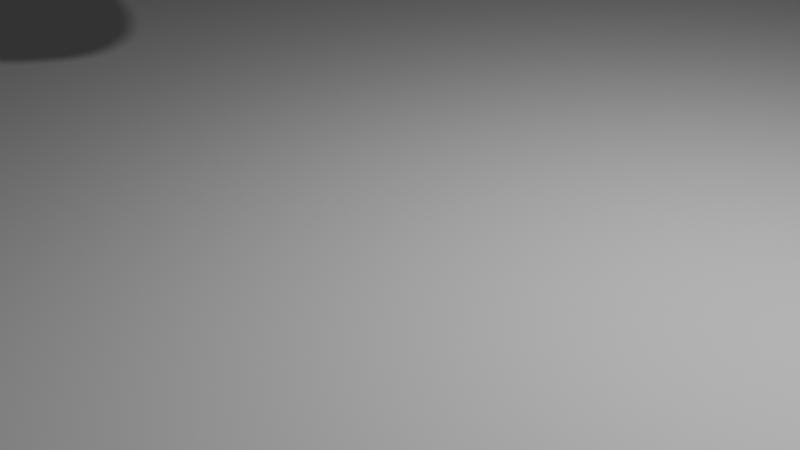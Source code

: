 # Source: SoftBodyWorking.blend  (saved by Blender 4.2.66; exported with 4.5.12 LTS)
import bpy
from mathutils import Matrix  # noqa: F401  (used for matrix-valued properties, if any)

bpy.ops.wm.read_factory_settings(use_empty=True)
scene = bpy.context.scene
scene.name = 'Scene'

# ---- collections
col_collection = bpy.data.collections.new('Collection'); scene.collection.children.link(col_collection)

# ---- world
world_world = bpy.data.worlds.new('World'); scene.world = world_world
world_world.use_nodes = True; world_world.node_tree.nodes.clear()
_N = world_world.node_tree.nodes; _L = world_world.node_tree.links
n0 = _N.new('ShaderNodeOutputWorld'); n0.name = 'World Output'; n0.location = (300, 300)
n1 = _N.new('ShaderNodeBackground'); n1.name = 'Background'; n1.location = (10, 300)
n1.inputs[0].default_value = (0.05088, 0.05088, 0.05088, 1.0)
_L.new(n1.outputs[0], n0.inputs[0])
n0.is_active_output = True
world_world.color = (0.05088, 0.05088, 0.05088)
world_world.sun_shadow_jitter_overblur = 0.0

# ---- cameras
cam_camera = bpy.data.cameras.new('Camera')
cam_camera.clip_end = 100.0
cam_camera.ortho_scale = 7.314

# ---- lights
light_light = bpy.data.lights.new('Light', 'POINT')
light_light.energy = 1000.0
light_light.shadow_soft_size = 0.1

# ---- meshes
me_sphere_001 = bpy.data.meshes.new('Sphere.001')
me_sphere_001.from_pydata([(0.0, 0.6235, 3.109), (0.0, 0.7818, 2.95), (0.0, 0.901, 2.761), (0.0, 1.0, 2.327), (0.0, 0.9749, 2.104), (0.0, 0.901, 1.893), (0.0, 0.7818, 1.703), (0.0, 0.6235, 1.545), (0.0, 0.4339, 1.426), (0.0, 0.2225, 1.352), (0.06559, 0.2126, 3.302), (0.1279, 0.4146, 3.228), (0.1838, 0.5958, 3.109), (0.2304, 0.7471, 2.95), (0.2656, 0.8609, 2.761), (0.2874, 0.9316, 2.549), (0.2948, 0.9556, 2.327), (0.2874, 0.9316, 2.104), (0.2656, 0.8609, 1.893), (0.2304, 0.7471, 1.703), (0.1838, 0.5958, 1.545), (0.1279, 0.4146, 1.426), (0.06559, 0.2126, 1.352), (0.1254, 0.1839, 3.302), (0.2444, 0.3585, 3.228), (0.3512, 0.5152, 3.109), (0.4404, 0.646, 2.95), (0.5075, 0.7444, 2.761), (0.5492, 0.8055, 2.549), (0.5633, 0.8262, 2.327), (0.5492, 0.8055, 2.104), (0.5075, 0.7444, 1.893), (0.4404, 0.646, 1.703), (0.3512, 0.5152, 1.545), (0.2444, 0.3585, 1.426), (0.1254, 0.1839, 1.352), (0.174, 0.1387, 3.302), (0.3392, 0.2705, 3.228), (0.4875, 0.3887, 3.109), (0.6113, 0.4875, 2.95), (0.7044, 0.5617, 2.761), (0.7622, 0.6079, 2.549), (0.7818, 0.6235, 2.327), (0.7622, 0.6079, 2.104), (0.7044, 0.5617, 1.893), (0.6113, 0.4875, 1.703), (0.4875, 0.3887, 1.545), (0.3392, 0.2705, 1.426), (0.174, 0.1387, 1.352), (0.2071, 0.0813, 3.302), (0.4039, 0.1585, 3.228), (0.5804, 0.2278, 3.109), (0.7278, 0.2856, 2.95), (0.8387, 0.3292, 2.761), (0.9075, 0.3562, 2.549), (0.9309, 0.3653, 2.327), (0.9075, 0.3562, 2.104), (0.8387, 0.3292, 1.893), (0.7278, 0.2856, 1.703), (0.5804, 0.2278, 1.545), (0.4039, 0.1585, 1.426), (0.2071, 0.0813, 1.352), (0.2219, 0.01663, 3.302), (0.4327, 0.03242, 3.228), (0.6217, 0.04659, 3.109), (0.7796, 0.05843, 2.95), (0.8984, 0.06733, 2.761), (0.9722, 0.07286, 2.549), (0.9972, 0.07473, 2.327), (0.9722, 0.07286, 2.104), (0.8984, 0.06733, 1.893), (0.7796, 0.05843, 1.703), (0.6217, 0.04659, 1.545), (0.4327, 0.03242, 1.426), (0.2219, 0.01663, 1.352), (0.2169, -0.04952, 3.302), (0.423, -0.09655, 3.228), (0.6079, -0.1387, 3.109), (0.7622, -0.174, 2.95), (0.8784, -0.2005, 2.761), (0.9505, -0.2169, 2.549), (0.9749, -0.2225, 2.327), (0.9505, -0.2169, 2.104), (0.8784, -0.2005, 1.893), (0.7622, -0.174, 1.703), (0.6079, -0.1387, 1.545), (0.423, -0.09655, 1.426), (0.2169, -0.04952, 1.352), (0.1927, -0.1113, 3.302), (0.3758, -0.2169, 3.228), (0.54, -0.3117, 3.109), (0.6771, -0.3909, 2.95), (0.7803, -0.4505, 2.761), (0.8443, -0.4875, 2.549), (0.866, -0.5, 2.327), (0.8443, -0.4875, 2.104), (0.7803, -0.4505, 1.893), (0.6771, -0.3909, 1.703), (0.54, -0.3117, 1.545), (0.3758, -0.2169, 1.426), (0.1927, -0.1113, 1.352), (0.1514, -0.1631, 3.302), (0.2951, -0.3181, 3.228), (0.4241, -0.4571, 3.109), (0.5318, -0.5731, 2.95), (0.6128, -0.6605, 2.761), (0.6631, -0.7147, 2.549), (0.6802, -0.7331, 2.327), (0.6631, -0.7147, 2.104), (0.6128, -0.6605, 1.893), (0.5318, -0.5731, 1.703), (0.4241, -0.4571, 1.545), (0.2951, -0.3181, 1.426), (0.1514, -0.1631, 1.352), (0.09655, -0.2005, 3.302), (0.1883, -0.3909, 3.228), (0.2705, -0.5617, 3.109), (0.3392, -0.7044, 2.95), (0.3909, -0.8117, 2.761), (0.423, -0.8784, 2.549), (0.4339, -0.901, 2.327), (0.423, -0.8784, 2.104), (0.3909, -0.8117, 1.893), (0.3392, -0.7044, 1.703), (0.2705, -0.5617, 1.545), (0.1883, -0.3909, 1.426), (0.09655, -0.2005, 1.352), (0.03316, -0.22, 3.302), (0.06467, -0.429, 3.228), (0.09293, -0.6165, 3.109), (0.1165, -0.7731, 2.95), (0.1343, -0.8909, 2.761), (0.1453, -0.964, 2.549), (0.149, -0.9888, 2.327), (0.1453, -0.964, 2.104), (0.1343, -0.8909, 1.893), (0.1165, -0.7731, 1.703), (0.09293, -0.6165, 1.545), (0.06467, -0.429, 1.426), (0.03316, -0.22, 1.352), (0.0, 0.0, 3.327), (-0.03317, -0.22, 3.302), (-0.06467, -0.429, 3.228), (-0.09293, -0.6165, 3.109), (-0.1165, -0.7731, 2.95), (-0.1343, -0.8909, 2.761), (-0.1453, -0.964, 2.549), (-0.149, -0.9888, 2.327), (-0.1453, -0.964, 2.104), (-0.1343, -0.8909, 1.893), (-0.1165, -0.7731, 1.703), (-0.09293, -0.6165, 1.545), (-0.06467, -0.429, 1.426), (-0.03317, -0.22, 1.352), (0.0, 0.0, 1.327), (-0.09655, -0.2005, 3.302), (-0.1883, -0.3909, 3.228), (-0.2705, -0.5617, 3.109), (-0.3392, -0.7044, 2.95), (-0.3909, -0.8117, 2.761), (-0.423, -0.8784, 2.549), (-0.4339, -0.901, 2.327), (-0.423, -0.8784, 2.104), (-0.3909, -0.8117, 1.893), (-0.3392, -0.7044, 1.703), (-0.2705, -0.5617, 1.545), (-0.1883, -0.3909, 1.426), (-0.09655, -0.2005, 1.352), (-0.1514, -0.1631, 3.302), (-0.2951, -0.3181, 3.228), (-0.4241, -0.4571, 3.109), (-0.5318, -0.5731, 2.95), (-0.6128, -0.6605, 2.761), (-0.6631, -0.7147, 2.549), (-0.6802, -0.7331, 2.327), (-0.6631, -0.7147, 2.104), (-0.6128, -0.6605, 1.893), (-0.5318, -0.5731, 1.703), (-0.4241, -0.4571, 1.545), (-0.2951, -0.3181, 1.426), (-0.1514, -0.1631, 1.352), (-0.1927, -0.1113, 3.302), (-0.3758, -0.2169, 3.228), (-0.54, -0.3117, 3.109), (-0.6771, -0.3909, 2.95), (-0.7803, -0.4505, 2.761), (-0.8443, -0.4875, 2.549), (-0.866, -0.5, 2.327), (-0.8443, -0.4875, 2.104), (-0.7803, -0.4505, 1.893), (-0.6771, -0.3909, 1.703), (-0.54, -0.3117, 1.545), (-0.3758, -0.2169, 1.426), (-0.1927, -0.1113, 1.352), (-0.2169, -0.04952, 3.302), (-0.423, -0.09655, 3.228), (-0.6079, -0.1387, 3.109), (-0.7622, -0.174, 2.95), (-0.8784, -0.2005, 2.761), (-0.9505, -0.2169, 2.549), (-0.9749, -0.2225, 2.327), (-0.9505, -0.2169, 2.104), (-0.8784, -0.2005, 1.893), (-0.7622, -0.174, 1.703), (-0.6079, -0.1387, 1.545), (-0.423, -0.09655, 1.426), (-0.2169, -0.04952, 1.352), (-0.2219, 0.01663, 3.302), (-0.4327, 0.03242, 3.228), (-0.6217, 0.04659, 3.109), (-0.7796, 0.05843, 2.95), (-0.8984, 0.06733, 2.761), (-0.9722, 0.07286, 2.549), (-0.9972, 0.07473, 2.327), (-0.9722, 0.07286, 2.104), (-0.8984, 0.06733, 1.893), (-0.7796, 0.05843, 1.703), (-0.6217, 0.04659, 1.545), (-0.4327, 0.03242, 1.426), (-0.2219, 0.01663, 1.352), (-0.2071, 0.0813, 3.302), (-0.4039, 0.1585, 3.228), (-0.5804, 0.2278, 3.109), (-0.7278, 0.2856, 2.95), (-0.8387, 0.3292, 2.761), (-0.9075, 0.3562, 2.549), (-0.9309, 0.3653, 2.327), (-0.9075, 0.3562, 2.104), (-0.8387, 0.3292, 1.893), (-0.7278, 0.2856, 1.703), (-0.5804, 0.2278, 1.545), (-0.4039, 0.1585, 1.426), (-0.2071, 0.0813, 1.352), (-0.174, 0.1387, 3.302), (-0.3392, 0.2705, 3.228), (-0.4875, 0.3887, 3.109), (-0.6113, 0.4875, 2.95), (-0.7044, 0.5617, 2.761), (-0.7622, 0.6079, 2.549), (-0.7818, 0.6235, 2.327), (-0.7622, 0.6079, 2.104), (-0.7044, 0.5617, 1.893), (-0.6113, 0.4875, 1.703), (-0.4875, 0.3887, 1.545), (-0.3392, 0.2705, 1.426), (-0.174, 0.1387, 1.352), (-0.1254, 0.1839, 3.302), (-0.2444, 0.3585, 3.228), (-0.3512, 0.5152, 3.109), (-0.4404, 0.646, 2.95), (-0.5075, 0.7444, 2.761), (-0.5492, 0.8055, 2.549), (-0.5633, 0.8262, 2.327), (-0.5492, 0.8055, 2.104), (-0.5075, 0.7444, 1.893), (-0.4404, 0.646, 1.703), (-0.3512, 0.5152, 1.545), (-0.2444, 0.3585, 1.426), (-0.1254, 0.1839, 1.352), (-0.06559, 0.2126, 3.302), (-0.1279, 0.4146, 3.228), (-0.1838, 0.5958, 3.109), (-0.2304, 0.7471, 2.95), (-0.2656, 0.8609, 2.761), (-0.2874, 0.9316, 2.549), (-0.2948, 0.9556, 2.327), (-0.2874, 0.9316, 2.104), (-0.2656, 0.8609, 1.893), (-0.2304, 0.7471, 1.703), (-0.1838, 0.5958, 1.545), (-0.1279, 0.4146, 1.426), (-0.06559, 0.2126, 1.352), (9.686e-08, 0.2225, 3.302), (2.012e-07, 0.4339, 3.228), (5.364e-07, 0.9749, 2.549)], [], [(7, 6, 19, 20), (1, 0, 12, 13), (8, 7, 20, 21), (2, 1, 13, 14), (9, 8, 21, 22), (274, 2, 14, 15), (154, 9, 22), (3, 274, 15, 16), (4, 3, 16, 17), (272, 140, 10), (5, 4, 17, 18), (273, 272, 10, 11), (6, 5, 18, 19), (0, 273, 11, 12), (21, 20, 33, 34), (14, 13, 26, 27), (22, 21, 34, 35), (15, 14, 27, 28), (154, 22, 35), (16, 15, 28, 29), (17, 16, 29, 30), (10, 140, 23), (18, 17, 30, 31), (11, 10, 23, 24), (19, 18, 31, 32), (12, 11, 24, 25), (20, 19, 32, 33), (13, 12, 25, 26), (27, 26, 39, 40), (35, 34, 47, 48), (28, 27, 40, 41), (154, 35, 48), (29, 28, 41, 42), (30, 29, 42, 43), (23, 140, 36), (31, 30, 43, 44), (24, 23, 36, 37), (32, 31, 44, 45), (25, 24, 37, 38), (33, 32, 45, 46), (26, 25, 38, 39), (34, 33, 46, 47), (48, 47, 60, 61), (41, 40, 53, 54), (154, 48, 61), (42, 41, 54, 55), (43, 42, 55, 56), (36, 140, 49), (44, 43, 56, 57), (37, 36, 49, 50), (45, 44, 57, 58), (38, 37, 50, 51), (46, 45, 58, 59), (39, 38, 51, 52), (47, 46, 59, 60), (40, 39, 52, 53), (154, 61, 74), (55, 54, 67, 68), (56, 55, 68, 69), (49, 140, 62), (57, 56, 69, 70), (50, 49, 62, 63), (58, 57, 70, 71), (51, 50, 63, 64), (59, 58, 71, 72), (52, 51, 64, 65), (60, 59, 72, 73), (53, 52, 65, 66), (61, 60, 73, 74), (54, 53, 66, 67), (68, 67, 80, 81), (69, 68, 81, 82), (62, 140, 75), (70, 69, 82, 83), (63, 62, 75, 76), (71, 70, 83, 84), (64, 63, 76, 77), (72, 71, 84, 85), (65, 64, 77, 78), (73, 72, 85, 86), (66, 65, 78, 79), (74, 73, 86, 87), (67, 66, 79, 80), (154, 74, 87), (82, 81, 94, 95), (75, 140, 88), (83, 82, 95, 96), (76, 75, 88, 89), (84, 83, 96, 97), (77, 76, 89, 90), (85, 84, 97, 98), (78, 77, 90, 91), (86, 85, 98, 99), (79, 78, 91, 92), (87, 86, 99, 100), (80, 79, 92, 93), (154, 87, 100), (81, 80, 93, 94), (95, 94, 107, 108), (88, 140, 101), (96, 95, 108, 109), (89, 88, 101, 102), (97, 96, 109, 110), (90, 89, 102, 103), (98, 97, 110, 111), (91, 90, 103, 104), (99, 98, 111, 112), (92, 91, 104, 105), (100, 99, 112, 113), (93, 92, 105, 106), (154, 100, 113), (94, 93, 106, 107), (109, 108, 121, 122), (102, 101, 114, 115), (110, 109, 122, 123), (103, 102, 115, 116), (111, 110, 123, 124), (104, 103, 116, 117), (112, 111, 124, 125), (105, 104, 117, 118), (113, 112, 125, 126), (106, 105, 118, 119), (154, 113, 126), (107, 106, 119, 120), (108, 107, 120, 121), (101, 140, 114), (115, 114, 127, 128), (123, 122, 135, 136), (116, 115, 128, 129), (124, 123, 136, 137), (117, 116, 129, 130), (125, 124, 137, 138), (118, 117, 130, 131), (126, 125, 138, 139), (119, 118, 131, 132), (154, 126, 139), (120, 119, 132, 133), (121, 120, 133, 134), (114, 140, 127), (122, 121, 134, 135), (136, 135, 149, 150), (129, 128, 142, 143), (137, 136, 150, 151), (130, 129, 143, 144), (138, 137, 151, 152), (131, 130, 144, 145), (139, 138, 152, 153), (132, 131, 145, 146), (154, 139, 153), (133, 132, 146, 147), (134, 133, 147, 148), (127, 140, 141), (135, 134, 148, 149), (128, 127, 141, 142), (143, 142, 156, 157), (151, 150, 164, 165), (144, 143, 157, 158), (152, 151, 165, 166), (145, 144, 158, 159), (153, 152, 166, 167), (146, 145, 159, 160), (154, 153, 167), (147, 146, 160, 161), (148, 147, 161, 162), (141, 140, 155), (149, 148, 162, 163), (142, 141, 155, 156), (150, 149, 163, 164), (165, 164, 177, 178), (158, 157, 170, 171), (166, 165, 178, 179), (159, 158, 171, 172), (167, 166, 179, 180), (160, 159, 172, 173), (154, 167, 180), (161, 160, 173, 174), (162, 161, 174, 175), (155, 140, 168), (163, 162, 175, 176), (156, 155, 168, 169), (164, 163, 176, 177), (157, 156, 169, 170), (179, 178, 191, 192), (172, 171, 184, 185), (180, 179, 192, 193), (173, 172, 185, 186), (154, 180, 193), (174, 173, 186, 187), (175, 174, 187, 188), (168, 140, 181), (176, 175, 188, 189), (169, 168, 181, 182), (177, 176, 189, 190), (170, 169, 182, 183), (178, 177, 190, 191), (171, 170, 183, 184), (185, 184, 197, 198), (193, 192, 205, 206), (186, 185, 198, 199), (154, 193, 206), (187, 186, 199, 200), (188, 187, 200, 201), (181, 140, 194), (189, 188, 201, 202), (182, 181, 194, 195), (190, 189, 202, 203), (183, 182, 195, 196), (191, 190, 203, 204), (184, 183, 196, 197), (192, 191, 204, 205), (206, 205, 218, 219), (199, 198, 211, 212), (154, 206, 219), (200, 199, 212, 213), (201, 200, 213, 214), (194, 140, 207), (202, 201, 214, 215), (195, 194, 207, 208), (203, 202, 215, 216), (196, 195, 208, 209), (204, 203, 216, 217), (197, 196, 209, 210), (205, 204, 217, 218), (198, 197, 210, 211), (212, 211, 224, 225), (154, 219, 232), (213, 212, 225, 226), (214, 213, 226, 227), (207, 140, 220), (215, 214, 227, 228), (208, 207, 220, 221), (216, 215, 228, 229), (209, 208, 221, 222), (217, 216, 229, 230), (210, 209, 222, 223), (218, 217, 230, 231), (211, 210, 223, 224), (219, 218, 231, 232), (154, 232, 245), (226, 225, 238, 239), (227, 226, 239, 240), (220, 140, 233), (228, 227, 240, 241), (221, 220, 233, 234), (229, 228, 241, 242), (222, 221, 234, 235), (230, 229, 242, 243), (223, 222, 235, 236), (231, 230, 243, 244), (224, 223, 236, 237), (232, 231, 244, 245), (225, 224, 237, 238), (240, 239, 252, 253), (233, 140, 246), (241, 240, 253, 254), (234, 233, 246, 247), (242, 241, 254, 255), (235, 234, 247, 248), (243, 242, 255, 256), (236, 235, 248, 249), (244, 243, 256, 257), (237, 236, 249, 250), (245, 244, 257, 258), (238, 237, 250, 251), (154, 245, 258), (239, 238, 251, 252), (253, 252, 265, 266), (246, 140, 259), (254, 253, 266, 267), (247, 246, 259, 260), (255, 254, 267, 268), (248, 247, 260, 261), (256, 255, 268, 269), (249, 248, 261, 262), (257, 256, 269, 270), (250, 249, 262, 263), (258, 257, 270, 271), (251, 250, 263, 264), (154, 258, 271), (252, 251, 264, 265), (259, 140, 272), (267, 266, 4, 5), (260, 259, 272, 273), (268, 267, 5, 6), (261, 260, 273, 0), (269, 268, 6, 7), (262, 261, 0, 1), (270, 269, 7, 8), (263, 262, 1, 2), (271, 270, 8, 9), (264, 263, 2, 274), (154, 271, 9), (265, 264, 274, 3), (266, 265, 3, 4)])
_uv = me_sphere_001.uv_layers.new(name='UVMap')
_uv.uv.foreach_set('vector', [0.7143, 0.2143, 0.7143, 0.2857, 0.6667, 0.2857, 0.6667, 0.2143, 0.7143, 0.7143, 0.7143, 0.7857, 0.6667, 0.7857, 0.6667, 0.7143, 0.7143, 0.1429, 0.7143, 0.2143, 0.6667, 0.2143, 0.6667, 0.1429, 0.7143, 0.6429, 0.7143, 0.7143, 0.6667, 0.7143, 0.6667, 0.6429, 0.7143, 0.07143, 0.7143, 0.1429, 0.6667, 0.1429, 0.6667, 0.07143, 0.7143, 0.5714, 0.7143, 0.6429, 0.6667, 0.6429, 0.6667, 0.5714, 0.6905, 5.96e-08, 0.7143, 0.07143, 0.6667, 0.07143, 0.7143, 0.5, 0.7143, 0.5714, 0.6667, 0.5714, 0.6667, 0.5, 0.7143, 0.4286, 0.7143, 0.5, 0.6667, 0.5, 0.6667, 0.4286, 0.7143, 0.9286, 0.6905, 1.0, 0.6667, 0.9286, 0.7143, 0.3571, 0.7143, 0.4286, 0.6667, 0.4286, 0.6667, 0.3571, 0.7143, 0.8571, 0.7143, 0.9286, 0.6667, 0.9286, 0.6667, 0.8571, 0.7143, 0.2857, 0.7143, 0.3571, 0.6667, 0.3571, 0.6667, 0.2857, 0.7143, 0.7857, 0.7143, 0.8571, 0.6667, 0.8571, 0.6667, 0.7857, 0.6667, 0.1429, 0.6667, 0.2143, 0.619, 0.2143, 0.619, 0.1429, 0.6667, 0.6429, 0.6667, 0.7143, 0.619, 0.7143, 0.619, 0.6429, 0.6667, 0.07143, 0.6667, 0.1429, 0.619, 0.1429, 0.619, 0.07143, 0.6667, 0.5714, 0.6667, 0.6429, 0.619, 0.6429, 0.619, 0.5714, 0.6429, 5.96e-08, 0.6667, 0.07143, 0.619, 0.07143, 0.6667, 0.5, 0.6667, 0.5714, 0.619, 0.5714, 0.619, 0.5, 0.6667, 0.4286, 0.6667, 0.5, 0.619, 0.5, 0.619, 0.4286, 0.6667, 0.9286, 0.6429, 1.0, 0.619, 0.9286, 0.6667, 0.3571, 0.6667, 0.4286, 0.619, 0.4286, 0.619, 0.3571, 0.6667, 0.8571, 0.6667, 0.9286, 0.619, 0.9286, 0.619, 0.8571, 0.6667, 0.2857, 0.6667, 0.3571, 0.619, 0.3571, 0.619, 0.2857, 0.6667, 0.7857, 0.6667, 0.8571, 0.619, 0.8571, 0.619, 0.7857, 0.6667, 0.2143, 0.6667, 0.2857, 0.619, 0.2857, 0.619, 0.2143, 0.6667, 0.7143, 0.6667, 0.7857, 0.619, 0.7857, 0.619, 0.7143, 0.619, 0.6429, 0.619, 0.7143, 0.5714, 0.7143, 0.5714, 0.6429, 0.619, 0.07143, 0.619, 0.1429, 0.5714, 0.1429, 0.5714, 0.07143, 0.619, 0.5714, 0.619, 0.6429, 0.5714, 0.6429, 0.5714, 0.5714, 0.5952, 5.96e-08, 0.619, 0.07143, 0.5714, 0.07143, 0.619, 0.5, 0.619, 0.5714, 0.5714, 0.5714, 0.5714, 0.5, 0.619, 0.4286, 0.619, 0.5, 0.5714, 0.5, 0.5714, 0.4286, 0.619, 0.9286, 0.5952, 1.0, 0.5714, 0.9286, 0.619, 0.3571, 0.619, 0.4286, 0.5714, 0.4286, 0.5714, 0.3571, 0.619, 0.8571, 0.619, 0.9286, 0.5714, 0.9286, 0.5714, 0.8571, 0.619, 0.2857, 0.619, 0.3571, 0.5714, 0.3571, 0.5714, 0.2857, 0.619, 0.7857, 0.619, 0.8571, 0.5714, 0.8571, 0.5714, 0.7857, 0.619, 0.2143, 0.619, 0.2857, 0.5714, 0.2857, 0.5714, 0.2143, 0.619, 0.7143, 0.619, 0.7857, 0.5714, 0.7857, 0.5714, 0.7143, 0.619, 0.1429, 0.619, 0.2143, 0.5714, 0.2143, 0.5714, 0.1429, 0.5714, 0.07143, 0.5714, 0.1429, 0.5238, 0.1429, 0.5238, 0.07143, 0.5714, 0.5714, 0.5714, 0.6429, 0.5238, 0.6429, 0.5238, 0.5714, 0.5476, 5.96e-08, 0.5714, 0.07143, 0.5238, 0.07143, 0.5714, 0.5, 0.5714, 0.5714, 0.5238, 0.5714, 0.5238, 0.5, 0.5714, 0.4286, 0.5714, 0.5, 0.5238, 0.5, 0.5238, 0.4286, 0.5714, 0.9286, 0.5476, 1.0, 0.5238, 0.9286, 0.5714, 0.3571, 0.5714, 0.4286, 0.5238, 0.4286, 0.5238, 0.3571, 0.5714, 0.8571, 0.5714, 0.9286, 0.5238, 0.9286, 0.5238, 0.8571, 0.5714, 0.2857, 0.5714, 0.3571, 0.5238, 0.3571, 0.5238, 0.2857, 0.5714, 0.7857, 0.5714, 0.8571, 0.5238, 0.8571, 0.5238, 0.7857, 0.5714, 0.2143, 0.5714, 0.2857, 0.5238, 0.2857, 0.5238, 0.2143, 0.5714, 0.7143, 0.5714, 0.7857, 0.5238, 0.7857, 0.5238, 0.7143, 0.5714, 0.1429, 0.5714, 0.2143, 0.5238, 0.2143, 0.5238, 0.1429, 0.5714, 0.6429, 0.5714, 0.7143, 0.5238, 0.7143, 0.5238, 0.6429, 0.5, 5.96e-08, 0.5238, 0.07143, 0.4762, 0.07143, 0.5238, 0.5, 0.5238, 0.5714, 0.4762, 0.5714, 0.4762, 0.5, 0.5238, 0.4286, 0.5238, 0.5, 0.4762, 0.5, 0.4762, 0.4286, 0.5238, 0.9286, 0.5, 1.0, 0.4762, 0.9286, 0.5238, 0.3571, 0.5238, 0.4286, 0.4762, 0.4286, 0.4762, 0.3571, 0.5238, 0.8571, 0.5238, 0.9286, 0.4762, 0.9286, 0.4762, 0.8571, 0.5238, 0.2857, 0.5238, 0.3571, 0.4762, 0.3571, 0.4762, 0.2857, 0.5238, 0.7857, 0.5238, 0.8571, 0.4762, 0.8571, 0.4762, 0.7857, 0.5238, 0.2143, 0.5238, 0.2857, 0.4762, 0.2857, 0.4762, 0.2143, 0.5238, 0.7143, 0.5238, 0.7857, 0.4762, 0.7857, 0.4762, 0.7143, 0.5238, 0.1429, 0.5238, 0.2143, 0.4762, 0.2143, 0.4762, 0.1429, 0.5238, 0.6429, 0.5238, 0.7143, 0.4762, 0.7143, 0.4762, 0.6429, 0.5238, 0.07143, 0.5238, 0.1429, 0.4762, 0.1429, 0.4762, 0.07143, 0.5238, 0.5714, 0.5238, 0.6429, 0.4762, 0.6429, 0.4762, 0.5714, 0.4762, 0.5, 0.4762, 0.5714, 0.4286, 0.5714, 0.4286, 0.5, 0.4762, 0.4286, 0.4762, 0.5, 0.4286, 0.5, 0.4286, 0.4286, 0.4762, 0.9286, 0.4524, 1.0, 0.4286, 0.9286, 0.4762, 0.3571, 0.4762, 0.4286, 0.4286, 0.4286, 0.4286, 0.3571, 0.4762, 0.8571, 0.4762, 0.9286, 0.4286, 0.9286, 0.4286, 0.8571, 0.4762, 0.2857, 0.4762, 0.3571, 0.4286, 0.3571, 0.4286, 0.2857, 0.4762, 0.7857, 0.4762, 0.8571, 0.4286, 0.8571, 0.4286, 0.7857, 0.4762, 0.2143, 0.4762, 0.2857, 0.4286, 0.2857, 0.4286, 0.2143, 0.4762, 0.7143, 0.4762, 0.7857, 0.4286, 0.7857, 0.4286, 0.7143, 0.4762, 0.1429, 0.4762, 0.2143, 0.4286, 0.2143, 0.4286, 0.1429, 0.4762, 0.6429, 0.4762, 0.7143, 0.4286, 0.7143, 0.4286, 0.6429, 0.4762, 0.07143, 0.4762, 0.1429, 0.4286, 0.1429, 0.4286, 0.07143, 0.4762, 0.5714, 0.4762, 0.6429, 0.4286, 0.6429, 0.4286, 0.5714, 0.4524, 5.96e-08, 0.4762, 0.07143, 0.4286, 0.07143, 0.4286, 0.4286, 0.4286, 0.5, 0.381, 0.5, 0.381, 0.4286, 0.4286, 0.9286, 0.4048, 1.0, 0.381, 0.9286, 0.4286, 0.3571, 0.4286, 0.4286, 0.381, 0.4286, 0.381, 0.3571, 0.4286, 0.8571, 0.4286, 0.9286, 0.381, 0.9286, 0.381, 0.8571, 0.4286, 0.2857, 0.4286, 0.3571, 0.381, 0.3571, 0.381, 0.2857, 0.4286, 0.7857, 0.4286, 0.8571, 0.381, 0.8571, 0.381, 0.7857, 0.4286, 0.2143, 0.4286, 0.2857, 0.381, 0.2857, 0.381, 0.2143, 0.4286, 0.7143, 0.4286, 0.7857, 0.381, 0.7857, 0.381, 0.7143, 0.4286, 0.1429, 0.4286, 0.2143, 0.381, 0.2143, 0.381, 0.1429, 0.4286, 0.6429, 0.4286, 0.7143, 0.381, 0.7143, 0.381, 0.6429, 0.4286, 0.07143, 0.4286, 0.1429, 0.381, 0.1429, 0.381, 0.07143, 0.4286, 0.5714, 0.4286, 0.6429, 0.381, 0.6429, 0.381, 0.5714, 0.4048, 5.96e-08, 0.4286, 0.07143, 0.381, 0.07143, 0.4286, 0.5, 0.4286, 0.5714, 0.381, 0.5714, 0.381, 0.5, 0.381, 0.4286, 0.381, 0.5, 0.3333, 0.5, 0.3333, 0.4286, 0.381, 0.9286, 0.3571, 1.0, 0.3333, 0.9286, 0.381, 0.3571, 0.381, 0.4286, 0.3333, 0.4286, 0.3333, 0.3571, 0.381, 0.8571, 0.381, 0.9286, 0.3333, 0.9286, 0.3333, 0.8571, 0.381, 0.2857, 0.381, 0.3571, 0.3333, 0.3571, 0.3333, 0.2857, 0.381, 0.7857, 0.381, 0.8571, 0.3333, 0.8571, 0.3333, 0.7857, 0.381, 0.2143, 0.381, 0.2857, 0.3333, 0.2857, 0.3333, 0.2143, 0.381, 0.7143, 0.381, 0.7857, 0.3333, 0.7857, 0.3333, 0.7143, 0.381, 0.1429, 0.381, 0.2143, 0.3333, 0.2143, 0.3333, 0.1429, 0.381, 0.6429, 0.381, 0.7143, 0.3333, 0.7143, 0.3333, 0.6429, 0.381, 0.07143, 0.381, 0.1429, 0.3333, 0.1429, 0.3333, 0.07143, 0.381, 0.5714, 0.381, 0.6429, 0.3333, 0.6429, 0.3333, 0.5714, 0.3571, 5.96e-08, 0.381, 0.07143, 0.3333, 0.07143, 0.381, 0.5, 0.381, 0.5714, 0.3333, 0.5714, 0.3333, 0.5, 0.3333, 0.3571, 0.3333, 0.4286, 0.2857, 0.4286, 0.2857, 0.3571, 0.3333, 0.8571, 0.3333, 0.9286, 0.2857, 0.9286, 0.2857, 0.8571, 0.3333, 0.2857, 0.3333, 0.3571, 0.2857, 0.3571, 0.2857, 0.2857, 0.3333, 0.7857, 0.3333, 0.8571, 0.2857, 0.8571, 0.2857, 0.7857, 0.3333, 0.2143, 0.3333, 0.2857, 0.2857, 0.2857, 0.2857, 0.2143, 0.3333, 0.7143, 0.3333, 0.7857, 0.2857, 0.7857, 0.2857, 0.7143, 0.3333, 0.1429, 0.3333, 0.2143, 0.2857, 0.2143, 0.2857, 0.1429, 0.3333, 0.6429, 0.3333, 0.7143, 0.2857, 0.7143, 0.2857, 0.6429, 0.3333, 0.07143, 0.3333, 0.1429, 0.2857, 0.1429, 0.2857, 0.07143, 0.3333, 0.5714, 0.3333, 0.6429, 0.2857, 0.6429, 0.2857, 0.5714, 0.3095, 5.96e-08, 0.3333, 0.07143, 0.2857, 0.07143, 0.3333, 0.5, 0.3333, 0.5714, 0.2857, 0.5714, 0.2857, 0.5, 0.3333, 0.4286, 0.3333, 0.5, 0.2857, 0.5, 0.2857, 0.4286, 0.3333, 0.9286, 0.3095, 1.0, 0.2857, 0.9286, 0.2857, 0.8571, 0.2857, 0.9286, 0.2381, 0.9286, 0.2381, 0.8571, 0.2857, 0.2857, 0.2857, 0.3571, 0.2381, 0.3571, 0.2381, 0.2857, 0.2857, 0.7857, 0.2857, 0.8571, 0.2381, 0.8571, 0.2381, 0.7857, 0.2857, 0.2143, 0.2857, 0.2857, 0.2381, 0.2857, 0.2381, 0.2143, 0.2857, 0.7143, 0.2857, 0.7857, 0.2381, 0.7857, 0.2381, 0.7143, 0.2857, 0.1429, 0.2857, 0.2143, 0.2381, 0.2143, 0.2381, 0.1429, 0.2857, 0.6429, 0.2857, 0.7143, 0.2381, 0.7143, 0.2381, 0.6429, 0.2857, 0.07143, 0.2857, 0.1429, 0.2381, 0.1429, 0.2381, 0.07143, 0.2857, 0.5714, 0.2857, 0.6429, 0.2381, 0.6429, 0.2381, 0.5714, 0.2619, 5.96e-08, 0.2857, 0.07143, 0.2381, 0.07143, 0.2857, 0.5, 0.2857, 0.5714, 0.2381, 0.5714, 0.2381, 0.5, 0.2857, 0.4286, 0.2857, 0.5, 0.2381, 0.5, 0.2381, 0.4286, 0.2857, 0.9286, 0.2619, 1.0, 0.2381, 0.9286, 0.2857, 0.3571, 0.2857, 0.4286, 0.2381, 0.4286, 0.2381, 0.3571, 0.2381, 0.2857, 0.2381, 0.3571, 0.1905, 0.3571, 0.1905, 0.2857, 0.2381, 0.7857, 0.2381, 0.8571, 0.1905, 0.8571, 0.1905, 0.7857, 0.2381, 0.2143, 0.2381, 0.2857, 0.1905, 0.2857, 0.1905, 0.2143, 0.2381, 0.7143, 0.2381, 0.7857, 0.1905, 0.7857, 0.1905, 0.7143, 0.2381, 0.1429, 0.2381, 0.2143, 0.1905, 0.2143, 0.1905, 0.1429, 0.2381, 0.6429, 0.2381, 0.7143, 0.1905, 0.7143, 0.1905, 0.6429, 0.2381, 0.07143, 0.2381, 0.1429, 0.1905, 0.1429, 0.1905, 0.07143, 0.2381, 0.5714, 0.2381, 0.6429, 0.1905, 0.6429, 0.1905, 0.5714, 0.2143, 5.96e-08, 0.2381, 0.07143, 0.1905, 0.07143, 0.2381, 0.5, 0.2381, 0.5714, 0.1905, 0.5714, 0.1905, 0.5, 0.2381, 0.4286, 0.2381, 0.5, 0.1905, 0.5, 0.1905, 0.4286, 0.2381, 0.9286, 0.2143, 1.0, 0.1905, 0.9286, 0.2381, 0.3571, 0.2381, 0.4286, 0.1905, 0.4286, 0.1905, 0.3571, 0.2381, 0.8571, 0.2381, 0.9286, 0.1905, 0.9286, 0.1905, 0.8571, 0.1905, 0.7857, 0.1905, 0.8571, 0.1429, 0.8571, 0.1429, 0.7857, 0.1905, 0.2143, 0.1905, 0.2857, 0.1429, 0.2857, 0.1429, 0.2143, 0.1905, 0.7143, 0.1905, 0.7857, 0.1429, 0.7857, 0.1429, 0.7143, 0.1905, 0.1429, 0.1905, 0.2143, 0.1429, 0.2143, 0.1429, 0.1429, 0.1905, 0.6429, 0.1905, 0.7143, 0.1429, 0.7143, 0.1429, 0.6429, 0.1905, 0.07143, 0.1905, 0.1429, 0.1429, 0.1429, 0.1429, 0.07143, 0.1905, 0.5714, 0.1905, 0.6429, 0.1429, 0.6429, 0.1429, 0.5714, 0.1667, 5.96e-08, 0.1905, 0.07143, 0.1429, 0.07143, 0.1905, 0.5, 0.1905, 0.5714, 0.1429, 0.5714, 0.1429, 0.5, 0.1905, 0.4286, 0.1905, 0.5, 0.1429, 0.5, 0.1429, 0.4286, 0.1905, 0.9286, 0.1667, 1.0, 0.1429, 0.9286, 0.1905, 0.3571, 0.1905, 0.4286, 0.1429, 0.4286, 0.1429, 0.3571, 0.1905, 0.8571, 0.1905, 0.9286, 0.1429, 0.9286, 0.1429, 0.8571, 0.1905, 0.2857, 0.1905, 0.3571, 0.1429, 0.3571, 0.1429, 0.2857, 0.1429, 0.2143, 0.1429, 0.2857, 0.09524, 0.2857, 0.09524, 0.2143, 0.1429, 0.7143, 0.1429, 0.7857, 0.09524, 0.7857, 0.09524, 0.7143, 0.1429, 0.1429, 0.1429, 0.2143, 0.09524, 0.2143, 0.09524, 0.1429, 0.1429, 0.6429, 0.1429, 0.7143, 0.09524, 0.7143, 0.09524, 0.6429, 0.1429, 0.07143, 0.1429, 0.1429, 0.09524, 0.1429, 0.09524, 0.07143, 0.1429, 0.5714, 0.1429, 0.6429, 0.09524, 0.6429, 0.09524, 0.5714, 0.119, 5.96e-08, 0.1429, 0.07143, 0.09524, 0.07143, 0.1429, 0.5, 0.1429, 0.5714, 0.09524, 0.5714, 0.09524, 0.5, 0.1429, 0.4286, 0.1429, 0.5, 0.09524, 0.5, 0.09524, 0.4286, 0.1429, 0.9286, 0.119, 1.0, 0.09524, 0.9286, 0.1429, 0.3571, 0.1429, 0.4286, 0.09524, 0.4286, 0.09524, 0.3571, 0.1429, 0.8571, 0.1429, 0.9286, 0.09524, 0.9286, 0.09524, 0.8571, 0.1429, 0.2857, 0.1429, 0.3571, 0.09524, 0.3571, 0.09524, 0.2857, 0.1429, 0.7857, 0.1429, 0.8571, 0.09524, 0.8571, 0.09524, 0.7857, 0.09524, 0.1429, 0.09524, 0.2143, 0.04762, 0.2143, 0.04762, 0.1429, 0.09524, 0.6429, 0.09524, 0.7143, 0.04762, 0.7143, 0.04762, 0.6429, 0.09524, 0.07143, 0.09524, 0.1429, 0.04762, 0.1429, 0.04762, 0.07143, 0.09524, 0.5714, 0.09524, 0.6429, 0.04762, 0.6429, 0.04762, 0.5714, 0.07143, 5.96e-08, 0.09524, 0.07143, 0.04762, 0.07143, 0.09524, 0.5, 0.09524, 0.5714, 0.04762, 0.5714, 0.04762, 0.5, 0.09524, 0.4286, 0.09524, 0.5, 0.04762, 0.5, 0.04762, 0.4286, 0.09524, 0.9286, 0.07143, 1.0, 0.04762, 0.9286, 0.09524, 0.3571, 0.09524, 0.4286, 0.04762, 0.4286, 0.04762, 0.3571, 0.09524, 0.8571, 0.09524, 0.9286, 0.04762, 0.9286, 0.04762, 0.8571, 0.09524, 0.2857, 0.09524, 0.3571, 0.04762, 0.3571, 0.04762, 0.2857, 0.09524, 0.7857, 0.09524, 0.8571, 0.04762, 0.8571, 0.04762, 0.7857, 0.09524, 0.2143, 0.09524, 0.2857, 0.04762, 0.2857, 0.04762, 0.2143, 0.09524, 0.7143, 0.09524, 0.7857, 0.04762, 0.7857, 0.04762, 0.7143, 0.04762, 0.6429, 0.04762, 0.7143, 5.96e-08, 0.7143, 0.0, 0.6429, 0.04762, 0.07143, 0.04762, 0.1429, 5.96e-08, 0.1429, 5.96e-08, 0.07143, 0.04762, 0.5714, 0.04762, 0.6429, 0.0, 0.6429, 0.0, 0.5714, 0.02381, 5.96e-08, 0.04762, 0.07143, 5.96e-08, 0.07143, 0.04762, 0.5, 0.04762, 0.5714, 0.0, 0.5714, 0.0, 0.5, 0.04762, 0.4286, 0.04762, 0.5, 0.0, 0.5, 0.0, 0.4286, 0.04762, 0.9286, 0.02381, 1.0, 5.96e-08, 0.9286, 0.04762, 0.3571, 0.04762, 0.4286, 0.0, 0.4286, 0.0, 0.3571, 0.04762, 0.8571, 0.04762, 0.9286, 5.96e-08, 0.9286, 5.96e-08, 0.8571, 0.04762, 0.2857, 0.04762, 0.3571, 0.0, 0.3571, 5.96e-08, 0.2857, 0.04762, 0.7857, 0.04762, 0.8571, 5.96e-08, 0.8571, 0.0, 0.7857, 0.04762, 0.2143, 0.04762, 0.2857, 5.96e-08, 0.2857, 0.0, 0.2143, 0.04762, 0.7143, 0.04762, 0.7857, 0.0, 0.7857, 5.96e-08, 0.7143, 0.04762, 0.1429, 0.04762, 0.2143, 0.0, 0.2143, 5.96e-08, 0.1429, 1.0, 0.07143, 1.0, 0.1429, 0.9524, 0.1429, 0.9524, 0.07143, 1.0, 0.5714, 1.0, 0.6429, 0.9524, 0.6429, 0.9524, 0.5714, 0.9762, 5.96e-08, 1.0, 0.07143, 0.9524, 0.07143, 1.0, 0.5, 1.0, 0.5714, 0.9524, 0.5714, 0.9524, 0.5, 1.0, 0.4286, 1.0, 0.5, 0.9524, 0.5, 0.9524, 0.4286, 1.0, 0.9286, 0.9762, 1.0, 0.9524, 0.9286, 1.0, 0.3571, 1.0, 0.4286, 0.9524, 0.4286, 0.9524, 0.3571, 1.0, 0.8571, 1.0, 0.9286, 0.9524, 0.9286, 0.9524, 0.8571, 1.0, 0.2857, 1.0, 0.3571, 0.9524, 0.3571, 0.9524, 0.2857, 1.0, 0.7857, 1.0, 0.8571, 0.9524, 0.8571, 0.9524, 0.7857, 1.0, 0.2143, 1.0, 0.2857, 0.9524, 0.2857, 0.9524, 0.2143, 1.0, 0.7143, 1.0, 0.7857, 0.9524, 0.7857, 0.9524, 0.7143, 1.0, 0.1429, 1.0, 0.2143, 0.9524, 0.2143, 0.9524, 0.1429, 1.0, 0.6429, 1.0, 0.7143, 0.9524, 0.7143, 0.9524, 0.6429, 0.9524, 0.5714, 0.9524, 0.6429, 0.9048, 0.6429, 0.9048, 0.5714, 0.9286, 5.96e-08, 0.9524, 0.07143, 0.9048, 0.07143, 0.9524, 0.5, 0.9524, 0.5714, 0.9048, 0.5714, 0.9048, 0.5, 0.9524, 0.4286, 0.9524, 0.5, 0.9048, 0.5, 0.9048, 0.4286, 0.9524, 0.9286, 0.9286, 1.0, 0.9048, 0.9286, 0.9524, 0.3571, 0.9524, 0.4286, 0.9048, 0.4286, 0.9048, 0.3571, 0.9524, 0.8571, 0.9524, 0.9286, 0.9048, 0.9286, 0.9048, 0.8571, 0.9524, 0.2857, 0.9524, 0.3571, 0.9048, 0.3571, 0.9048, 0.2857, 0.9524, 0.7857, 0.9524, 0.8571, 0.9048, 0.8571, 0.9048, 0.7857, 0.9524, 0.2143, 0.9524, 0.2857, 0.9048, 0.2857, 0.9048, 0.2143, 0.9524, 0.7143, 0.9524, 0.7857, 0.9048, 0.7857, 0.9048, 0.7143, 0.9524, 0.1429, 0.9524, 0.2143, 0.9048, 0.2143, 0.9048, 0.1429, 0.9524, 0.6429, 0.9524, 0.7143, 0.9048, 0.7143, 0.9048, 0.6429, 0.9524, 0.07143, 0.9524, 0.1429, 0.9048, 0.1429, 0.9048, 0.07143, 0.881, 5.96e-08, 0.9048, 0.07143, 0.8571, 0.07143, 0.9048, 0.5, 0.9048, 0.5714, 0.8571, 0.5714, 0.8571, 0.5, 0.9048, 0.4286, 0.9048, 0.5, 0.8571, 0.5, 0.8571, 0.4286, 0.9048, 0.9286, 0.881, 1.0, 0.8571, 0.9286, 0.9048, 0.3571, 0.9048, 0.4286, 0.8571, 0.4286, 0.8571, 0.3571, 0.9048, 0.8571, 0.9048, 0.9286, 0.8571, 0.9286, 0.8571, 0.8571, 0.9048, 0.2857, 0.9048, 0.3571, 0.8571, 0.3571, 0.8571, 0.2857, 0.9048, 0.7857, 0.9048, 0.8571, 0.8571, 0.8571, 0.8571, 0.7857, 0.9048, 0.2143, 0.9048, 0.2857, 0.8571, 0.2857, 0.8571, 0.2143, 0.9048, 0.7143, 0.9048, 0.7857, 0.8571, 0.7857, 0.8571, 0.7143, 0.9048, 0.1429, 0.9048, 0.2143, 0.8571, 0.2143, 0.8571, 0.1429, 0.9048, 0.6429, 0.9048, 0.7143, 0.8571, 0.7143, 0.8571, 0.6429, 0.9048, 0.07143, 0.9048, 0.1429, 0.8571, 0.1429, 0.8571, 0.07143, 0.9048, 0.5714, 0.9048, 0.6429, 0.8571, 0.6429, 0.8571, 0.5714, 0.8571, 0.4286, 0.8571, 0.5, 0.8095, 0.5, 0.8095, 0.4286, 0.8571, 0.9286, 0.8333, 1.0, 0.8095, 0.9286, 0.8571, 0.3571, 0.8571, 0.4286, 0.8095, 0.4286, 0.8095, 0.3571, 0.8571, 0.8571, 0.8571, 0.9286, 0.8095, 0.9286, 0.8095, 0.8571, 0.8571, 0.2857, 0.8571, 0.3571, 0.8095, 0.3571, 0.8095, 0.2857, 0.8571, 0.7857, 0.8571, 0.8571, 0.8095, 0.8571, 0.8095, 0.7857, 0.8571, 0.2143, 0.8571, 0.2857, 0.8095, 0.2857, 0.8095, 0.2143, 0.8571, 0.7143, 0.8571, 0.7857, 0.8095, 0.7857, 0.8095, 0.7143, 0.8571, 0.1429, 0.8571, 0.2143, 0.8095, 0.2143, 0.8095, 0.1429, 0.8571, 0.6429, 0.8571, 0.7143, 0.8095, 0.7143, 0.8095, 0.6429, 0.8571, 0.07143, 0.8571, 0.1429, 0.8095, 0.1429, 0.8095, 0.07143, 0.8571, 0.5714, 0.8571, 0.6429, 0.8095, 0.6429, 0.8095, 0.5714, 0.8333, 5.96e-08, 0.8571, 0.07143, 0.8095, 0.07143, 0.8571, 0.5, 0.8571, 0.5714, 0.8095, 0.5714, 0.8095, 0.5, 0.8095, 0.4286, 0.8095, 0.5, 0.7619, 0.5, 0.7619, 0.4286, 0.8095, 0.9286, 0.7857, 1.0, 0.7619, 0.9286, 0.8095, 0.3571, 0.8095, 0.4286, 0.7619, 0.4286, 0.7619, 0.3571, 0.8095, 0.8571, 0.8095, 0.9286, 0.7619, 0.9286, 0.7619, 0.8571, 0.8095, 0.2857, 0.8095, 0.3571, 0.7619, 0.3571, 0.7619, 0.2857, 0.8095, 0.7857, 0.8095, 0.8571, 0.7619, 0.8571, 0.7619, 0.7857, 0.8095, 0.2143, 0.8095, 0.2857, 0.7619, 0.2857, 0.7619, 0.2143, 0.8095, 0.7143, 0.8095, 0.7857, 0.7619, 0.7857, 0.7619, 0.7143, 0.8095, 0.1429, 0.8095, 0.2143, 0.7619, 0.2143, 0.7619, 0.1429, 0.8095, 0.6429, 0.8095, 0.7143, 0.7619, 0.7143, 0.7619, 0.6429, 0.8095, 0.07143, 0.8095, 0.1429, 0.7619, 0.1429, 0.7619, 0.07143, 0.8095, 0.5714, 0.8095, 0.6429, 0.7619, 0.6429, 0.7619, 0.5714, 0.7857, 5.96e-08, 0.8095, 0.07143, 0.7619, 0.07143, 0.8095, 0.5, 0.8095, 0.5714, 0.7619, 0.5714, 0.7619, 0.5, 0.7619, 0.9286, 0.7381, 1.0, 0.7143, 0.9286, 0.7619, 0.3571, 0.7619, 0.4286, 0.7143, 0.4286, 0.7143, 0.3571, 0.7619, 0.8571, 0.7619, 0.9286, 0.7143, 0.9286, 0.7143, 0.8571, 0.7619, 0.2857, 0.7619, 0.3571, 0.7143, 0.3571, 0.7143, 0.2857, 0.7619, 0.7857, 0.7619, 0.8571, 0.7143, 0.8571, 0.7143, 0.7857, 0.7619, 0.2143, 0.7619, 0.2857, 0.7143, 0.2857, 0.7143, 0.2143, 0.7619, 0.7143, 0.7619, 0.7857, 0.7143, 0.7857, 0.7143, 0.7143, 0.7619, 0.1429, 0.7619, 0.2143, 0.7143, 0.2143, 0.7143, 0.1429, 0.7619, 0.6429, 0.7619, 0.7143, 0.7143, 0.7143, 0.7143, 0.6429, 0.7619, 0.07143, 0.7619, 0.1429, 0.7143, 0.1429, 0.7143, 0.07143, 0.7619, 0.5714, 0.7619, 0.6429, 0.7143, 0.6429, 0.7143, 0.5714, 0.7381, 5.96e-08, 0.7619, 0.07143, 0.7143, 0.07143, 0.7619, 0.5, 0.7619, 0.5714, 0.7143, 0.5714, 0.7143, 0.5, 0.7619, 0.4286, 0.7619, 0.5, 0.7143, 0.5, 0.7143, 0.4286])
me_sphere_001.update()
me_plane = bpy.data.meshes.new('Plane')
me_plane.from_pydata([(31.09, 30.38, -1.573), (-31.09, 30.38, -1.573), (31.09, -31.81, -1.573), (-31.09, -31.81, -1.573)], [], [(0, 1, 3, 2)])
_uv = me_plane.uv_layers.new(name='UVMap')
_uv.uv.foreach_set('vector', [0.0, 0.0, 1.0, 0.0, 1.0, 1.0, 0.0, 1.0])
me_plane.update()

# ---- objects
ob_light = bpy.data.objects.new('Light', light_light)
ob_camera = bpy.data.objects.new('Camera', cam_camera)
ob_sphere_001 = bpy.data.objects.new('Sphere.001', me_sphere_001)
ob_base = bpy.data.objects.new('Base', me_plane)

# ---- transforms, parenting, visibility, modifiers, constraints
ob_light.location = (4.076, 1.005, 5.904)
ob_light.rotation_euler = (0.6503, 0.05522, 1.866)
ob_light.lock_rotations_4d = False
ob_light.empty_display_type = 'ARROWS'
ob_light.color = (0.0, 0.0, 0.0, 0.0)
ob_light.lineart.crease_threshold = 0.0
ob_camera.location = (7.359, -6.926, 4.958)
ob_camera.rotation_euler = (1.109, 0.0, 0.8149)
ob_camera.lock_rotations_4d = False
ob_camera.empty_display_type = 'ARROWS'
ob_camera.color = (0.0, 0.0, 0.0, 0.0)
ob_camera.display_type = 'WIRE'
ob_camera.lineart.crease_threshold = 0.0
ob_sphere_001.location = (-1.795, 0.7178, 1.573)
_m = ob_sphere_001.modifiers.new('Softbody', 'SOFT_BODY')
ob_base.location = (-1.795, 0.7178, 1.573)
_m = ob_base.modifiers.new('Collision', 'COLLISION')

# ---- collection membership
col_collection.objects.link(ob_light)
col_collection.objects.link(ob_camera)
col_collection.objects.link(ob_sphere_001)
col_collection.objects.link(ob_base)

# ---- scene / render settings (as saved in the file)
scene.camera = ob_camera
scene.frame_start = 1; scene.frame_end = 250; scene.frame_set(66)
scene.render.engine = 'BLENDER_EEVEE_NEXT'
bpy.context.view_layer.update()
